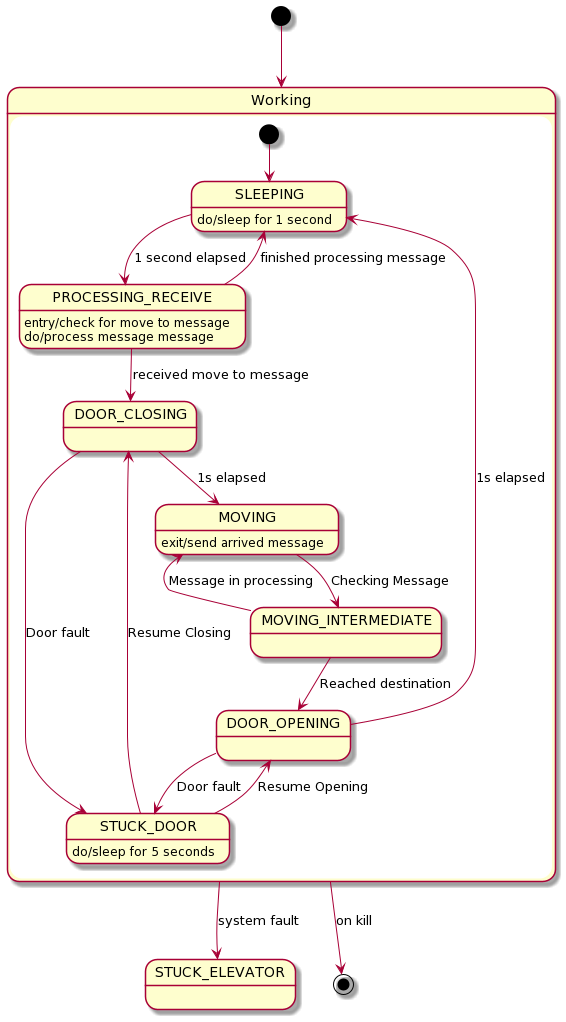

The diagram above was rendered by PlantUML. Its source (embedded in the PNG):
@startuml
[*] --> Working

state Working {
[*] --> SLEEPING
SLEEPING: do/sleep for 1 second
SLEEPING --> PROCESSING_RECEIVE : 1 second elapsed
MOVING: exit/send arrived message

PROCESSING_RECEIVE --> SLEEPING : finished processing message
PROCESSING_RECEIVE: entry/check for move to message
PROCESSING_RECEIVE: do/process message message

MOVING --> MOVING_INTERMEDIATE : Checking Message
MOVING_INTERMEDIATE --> MOVING : Message in processing
MOVING_INTERMEDIATE --> DOOR_OPENING : Reached destination
DOOR_OPENING --> SLEEPING : 1s elapsed
PROCESSING_RECEIVE --> DOOR_CLOSING : received move to message
DOOR_CLOSING --> MOVING : 1s elapsed

DOOR_CLOSING -->STUCK_DOOR : Door fault
DOOR_OPENING -->STUCK_DOOR : Door fault
STUCK_DOOR: do/sleep for 5 seconds

STUCK_DOOR --> DOOR_CLOSING : Resume Closing
STUCK_DOOR --> DOOR_OPENING : Resume Opening

}

Working --> STUCK_ELEVATOR : system fault

Working --> [*] : on kill
@enduml